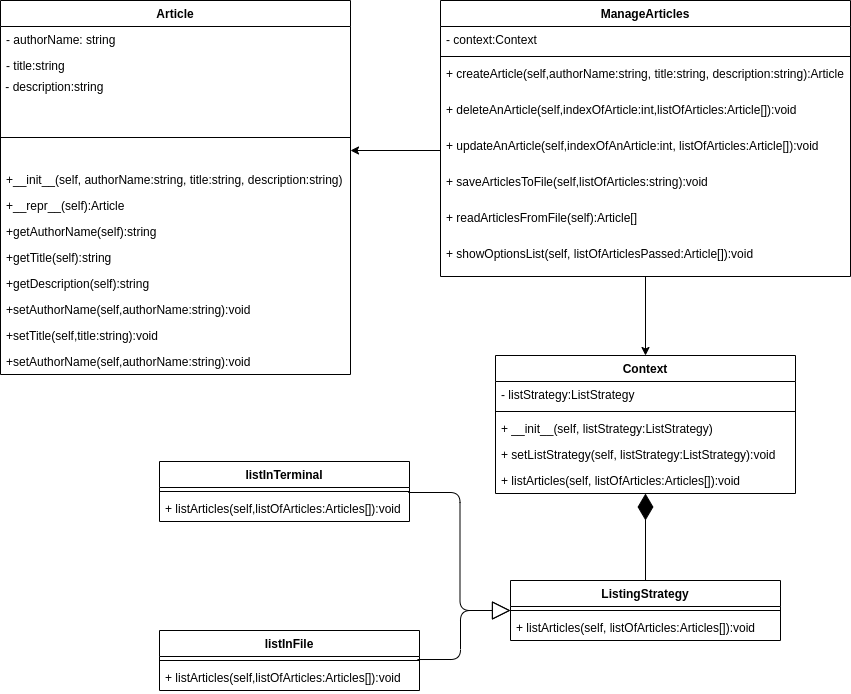

The diagram above was exported from draw.io. Its source (the exported page's mxGraphModel, read from the mxfile embedded in the PNG):
<mxGraphModel dx="801" dy="462" grid="1" gridSize="10" guides="1" tooltips="1" connect="1" arrows="1" fold="1" page="1" pageScale="1" pageWidth="827" pageHeight="1169" math="0" shadow="0">
  <root>
    <mxCell id="WIyWlLk6GJQsqaUBKTNV-0" />
    <mxCell id="WIyWlLk6GJQsqaUBKTNV-1" parent="WIyWlLk6GJQsqaUBKTNV-0" />
    <mxCell id="2" value="&lt;br style=&quot;padding: 0px ; margin: 0px&quot;&gt;" style="text;html=1;align=center;verticalAlign=middle;resizable=0;points=[];autosize=1;fontColor=#000000;" vertex="1" parent="WIyWlLk6GJQsqaUBKTNV-1">
      <mxGeometry x="220" y="600" width="20" height="20" as="geometry" />
    </mxCell>
    <mxCell id="FhrQxL-p6ruiwThlNCLo-7" value="Article" style="swimlane;fontStyle=1;align=center;verticalAlign=top;childLayout=stackLayout;horizontal=1;startSize=26;horizontalStack=0;resizeParent=1;resizeParentMax=0;resizeLast=0;collapsible=1;marginBottom=0;gradientColor=none;fontColor=#000000;" vertex="1" parent="WIyWlLk6GJQsqaUBKTNV-1">
      <mxGeometry x="140" y="210" width="350" height="374" as="geometry" />
    </mxCell>
    <mxCell id="FhrQxL-p6ruiwThlNCLo-8" value="- authorName: string&#10;" style="text;strokeColor=none;fillColor=none;align=left;verticalAlign=top;spacingLeft=4;spacingRight=4;overflow=hidden;rotatable=0;points=[[0,0.5],[1,0.5]];portConstraint=eastwest;" vertex="1" parent="FhrQxL-p6ruiwThlNCLo-7">
      <mxGeometry y="26" width="350" height="26" as="geometry" />
    </mxCell>
    <mxCell id="FhrQxL-p6ruiwThlNCLo-12" value="- title:string" style="text;strokeColor=none;fillColor=none;align=left;verticalAlign=top;spacingLeft=4;spacingRight=4;overflow=hidden;rotatable=0;points=[[0,0.5],[1,0.5]];portConstraint=eastwest;" vertex="1" parent="FhrQxL-p6ruiwThlNCLo-7">
      <mxGeometry y="52" width="350" height="26" as="geometry" />
    </mxCell>
    <mxCell id="FhrQxL-p6ruiwThlNCLo-15" value="&amp;nbsp;- description:string&lt;div style=&quot;padding: 0px ; margin: 0px&quot;&gt;&lt;br style=&quot;padding: 0px ; margin: 0px&quot;&gt;&lt;/div&gt;" style="text;html=1;align=left;verticalAlign=middle;resizable=0;points=[];autosize=1;fontColor=#000000;labelPosition=center;verticalLabelPosition=middle;" vertex="1" parent="FhrQxL-p6ruiwThlNCLo-7">
      <mxGeometry y="78" width="350" height="30" as="geometry" />
    </mxCell>
    <mxCell id="FhrQxL-p6ruiwThlNCLo-9" value="" style="line;strokeWidth=1;fillColor=none;align=left;verticalAlign=middle;spacingTop=-1;spacingLeft=3;spacingRight=3;rotatable=0;labelPosition=right;points=[];portConstraint=eastwest;" vertex="1" parent="FhrQxL-p6ruiwThlNCLo-7">
      <mxGeometry y="108" width="350" height="58" as="geometry" />
    </mxCell>
    <mxCell id="FhrQxL-p6ruiwThlNCLo-10" value="+__init__(self, authorName:string, title:string, description:string)" style="text;strokeColor=none;fillColor=none;align=left;verticalAlign=top;spacingLeft=4;spacingRight=4;overflow=hidden;rotatable=0;points=[[0,0.5],[1,0.5]];portConstraint=eastwest;" vertex="1" parent="FhrQxL-p6ruiwThlNCLo-7">
      <mxGeometry y="166" width="350" height="26" as="geometry" />
    </mxCell>
    <mxCell id="FhrQxL-p6ruiwThlNCLo-11" value="+__repr__(self):Article" style="text;strokeColor=none;fillColor=none;align=left;verticalAlign=top;spacingLeft=4;spacingRight=4;overflow=hidden;rotatable=0;points=[[0,0.5],[1,0.5]];portConstraint=eastwest;" vertex="1" parent="FhrQxL-p6ruiwThlNCLo-7">
      <mxGeometry y="192" width="350" height="26" as="geometry" />
    </mxCell>
    <mxCell id="FhrQxL-p6ruiwThlNCLo-21" value="+getAuthorName(self):string" style="text;strokeColor=none;fillColor=none;align=left;verticalAlign=top;spacingLeft=4;spacingRight=4;overflow=hidden;rotatable=0;points=[[0,0.5],[1,0.5]];portConstraint=eastwest;" vertex="1" parent="FhrQxL-p6ruiwThlNCLo-7">
      <mxGeometry y="218" width="350" height="26" as="geometry" />
    </mxCell>
    <mxCell id="FhrQxL-p6ruiwThlNCLo-22" value="+getTitle(self):string" style="text;strokeColor=none;fillColor=none;align=left;verticalAlign=top;spacingLeft=4;spacingRight=4;overflow=hidden;rotatable=0;points=[[0,0.5],[1,0.5]];portConstraint=eastwest;" vertex="1" parent="FhrQxL-p6ruiwThlNCLo-7">
      <mxGeometry y="244" width="350" height="26" as="geometry" />
    </mxCell>
    <mxCell id="FhrQxL-p6ruiwThlNCLo-23" value="+getDescription(self):string" style="text;strokeColor=none;fillColor=none;align=left;verticalAlign=top;spacingLeft=4;spacingRight=4;overflow=hidden;rotatable=0;points=[[0,0.5],[1,0.5]];portConstraint=eastwest;" vertex="1" parent="FhrQxL-p6ruiwThlNCLo-7">
      <mxGeometry y="270" width="350" height="26" as="geometry" />
    </mxCell>
    <mxCell id="FhrQxL-p6ruiwThlNCLo-25" value="+setAuthorName(self,authorName:string):void" style="text;strokeColor=none;fillColor=none;align=left;verticalAlign=top;spacingLeft=4;spacingRight=4;overflow=hidden;rotatable=0;points=[[0,0.5],[1,0.5]];portConstraint=eastwest;" vertex="1" parent="FhrQxL-p6ruiwThlNCLo-7">
      <mxGeometry y="296" width="350" height="26" as="geometry" />
    </mxCell>
    <mxCell id="FhrQxL-p6ruiwThlNCLo-24" value="+setTitle(self,title:string):void" style="text;strokeColor=none;fillColor=none;align=left;verticalAlign=top;spacingLeft=4;spacingRight=4;overflow=hidden;rotatable=0;points=[[0,0.5],[1,0.5]];portConstraint=eastwest;" vertex="1" parent="FhrQxL-p6ruiwThlNCLo-7">
      <mxGeometry y="322" width="350" height="26" as="geometry" />
    </mxCell>
    <mxCell id="FhrQxL-p6ruiwThlNCLo-26" value="+setAuthorName(self,authorName:string):void" style="text;strokeColor=none;fillColor=none;align=left;verticalAlign=top;spacingLeft=4;spacingRight=4;overflow=hidden;rotatable=0;points=[[0,0.5],[1,0.5]];portConstraint=eastwest;" vertex="1" parent="FhrQxL-p6ruiwThlNCLo-7">
      <mxGeometry y="348" width="350" height="26" as="geometry" />
    </mxCell>
    <mxCell id="FhrQxL-p6ruiwThlNCLo-33" style="edgeStyle=orthogonalEdgeStyle;rounded=0;orthogonalLoop=1;jettySize=auto;html=1;exitX=0;exitY=0.5;exitDx=0;exitDy=0;fontColor=#000000;" edge="1" parent="WIyWlLk6GJQsqaUBKTNV-1" source="FhrQxL-p6ruiwThlNCLo-29">
      <mxGeometry relative="1" as="geometry">
        <mxPoint x="490" y="360" as="targetPoint" />
      </mxGeometry>
    </mxCell>
    <mxCell id="FhrQxL-p6ruiwThlNCLo-34" value="Context" style="swimlane;fontStyle=1;align=center;verticalAlign=top;childLayout=stackLayout;horizontal=1;startSize=26;horizontalStack=0;resizeParent=1;resizeParentMax=0;resizeLast=0;collapsible=1;marginBottom=0;gradientColor=none;fontColor=#000000;" vertex="1" parent="WIyWlLk6GJQsqaUBKTNV-1">
      <mxGeometry x="635" y="565" width="300" height="138" as="geometry" />
    </mxCell>
    <mxCell id="FhrQxL-p6ruiwThlNCLo-35" value="- listStrategy:ListStrategy" style="text;strokeColor=none;fillColor=none;align=left;verticalAlign=top;spacingLeft=4;spacingRight=4;overflow=hidden;rotatable=0;points=[[0,0.5],[1,0.5]];portConstraint=eastwest;" vertex="1" parent="FhrQxL-p6ruiwThlNCLo-34">
      <mxGeometry y="26" width="300" height="26" as="geometry" />
    </mxCell>
    <mxCell id="FhrQxL-p6ruiwThlNCLo-36" value="" style="line;strokeWidth=1;fillColor=none;align=left;verticalAlign=middle;spacingTop=-1;spacingLeft=3;spacingRight=3;rotatable=0;labelPosition=right;points=[];portConstraint=eastwest;" vertex="1" parent="FhrQxL-p6ruiwThlNCLo-34">
      <mxGeometry y="52" width="300" height="8" as="geometry" />
    </mxCell>
    <mxCell id="FhrQxL-p6ruiwThlNCLo-37" value="+ __init__(self, listStrategy:ListStrategy)" style="text;strokeColor=none;fillColor=none;align=left;verticalAlign=top;spacingLeft=4;spacingRight=4;overflow=hidden;rotatable=0;points=[[0,0.5],[1,0.5]];portConstraint=eastwest;" vertex="1" parent="FhrQxL-p6ruiwThlNCLo-34">
      <mxGeometry y="60" width="300" height="26" as="geometry" />
    </mxCell>
    <mxCell id="FhrQxL-p6ruiwThlNCLo-38" value="+ setListStrategy(self, listStrategy:ListStrategy):void" style="text;strokeColor=none;fillColor=none;align=left;verticalAlign=top;spacingLeft=4;spacingRight=4;overflow=hidden;rotatable=0;points=[[0,0.5],[1,0.5]];portConstraint=eastwest;" vertex="1" parent="FhrQxL-p6ruiwThlNCLo-34">
      <mxGeometry y="86" width="300" height="26" as="geometry" />
    </mxCell>
    <mxCell id="FhrQxL-p6ruiwThlNCLo-40" value="+ listArticles(self, listOfArticles:Articles[]):void" style="text;strokeColor=none;fillColor=none;align=left;verticalAlign=top;spacingLeft=4;spacingRight=4;overflow=hidden;rotatable=0;points=[[0,0.5],[1,0.5]];portConstraint=eastwest;" vertex="1" parent="FhrQxL-p6ruiwThlNCLo-34">
      <mxGeometry y="112" width="300" height="26" as="geometry" />
    </mxCell>
    <mxCell id="FhrQxL-p6ruiwThlNCLo-42" value="" style="endArrow=classic;html=1;fontColor=#000000;entryX=0.5;entryY=0;entryDx=0;entryDy=0;" edge="1" parent="WIyWlLk6GJQsqaUBKTNV-1" source="FhrQxL-p6ruiwThlNCLo-32" target="FhrQxL-p6ruiwThlNCLo-34">
      <mxGeometry width="50" height="50" relative="1" as="geometry">
        <mxPoint x="775" y="490" as="sourcePoint" />
        <mxPoint x="700" y="520" as="targetPoint" />
      </mxGeometry>
    </mxCell>
    <mxCell id="FhrQxL-p6ruiwThlNCLo-17" value="ManageArticles" style="swimlane;fontStyle=1;align=center;verticalAlign=top;childLayout=stackLayout;horizontal=1;startSize=26;horizontalStack=0;resizeParent=1;resizeParentMax=0;resizeLast=0;collapsible=1;marginBottom=0;gradientColor=none;fontColor=#000000;" vertex="1" parent="WIyWlLk6GJQsqaUBKTNV-1">
      <mxGeometry x="580" y="210" width="410" height="276" as="geometry" />
    </mxCell>
    <mxCell id="FhrQxL-p6ruiwThlNCLo-18" value="- context:Context" style="text;strokeColor=none;fillColor=none;align=left;verticalAlign=top;spacingLeft=4;spacingRight=4;overflow=hidden;rotatable=0;points=[[0,0.5],[1,0.5]];portConstraint=eastwest;" vertex="1" parent="FhrQxL-p6ruiwThlNCLo-17">
      <mxGeometry y="26" width="410" height="26" as="geometry" />
    </mxCell>
    <mxCell id="FhrQxL-p6ruiwThlNCLo-19" value="" style="line;strokeWidth=1;fillColor=none;align=left;verticalAlign=middle;spacingTop=-1;spacingLeft=3;spacingRight=3;rotatable=0;labelPosition=right;points=[];portConstraint=eastwest;" vertex="1" parent="FhrQxL-p6ruiwThlNCLo-17">
      <mxGeometry y="52" width="410" height="8" as="geometry" />
    </mxCell>
    <mxCell id="FhrQxL-p6ruiwThlNCLo-20" value="+ createArticle(self,authorName:string, title:string, description:string):Article" style="text;strokeColor=none;fillColor=none;align=left;verticalAlign=top;spacingLeft=4;spacingRight=4;overflow=hidden;rotatable=0;points=[[0,0.5],[1,0.5]];portConstraint=eastwest;" vertex="1" parent="FhrQxL-p6ruiwThlNCLo-17">
      <mxGeometry y="60" width="410" height="36" as="geometry" />
    </mxCell>
    <mxCell id="FhrQxL-p6ruiwThlNCLo-28" value="+ deleteAnArticle(self,indexOfArticle:int,listOfArticles:Article[]):void" style="text;strokeColor=none;fillColor=none;align=left;verticalAlign=top;spacingLeft=4;spacingRight=4;overflow=hidden;rotatable=0;points=[[0,0.5],[1,0.5]];portConstraint=eastwest;" vertex="1" parent="FhrQxL-p6ruiwThlNCLo-17">
      <mxGeometry y="96" width="410" height="36" as="geometry" />
    </mxCell>
    <mxCell id="FhrQxL-p6ruiwThlNCLo-29" value="+ updateAnArticle(self,indexOfAnArticle:int, listOfArticles:Article[]):void" style="text;strokeColor=none;fillColor=none;align=left;verticalAlign=top;spacingLeft=4;spacingRight=4;overflow=hidden;rotatable=0;points=[[0,0.5],[1,0.5]];portConstraint=eastwest;" vertex="1" parent="FhrQxL-p6ruiwThlNCLo-17">
      <mxGeometry y="132" width="410" height="36" as="geometry" />
    </mxCell>
    <mxCell id="FhrQxL-p6ruiwThlNCLo-30" value="+ saveArticlesToFile(self,listOfArticles:string):void" style="text;strokeColor=none;fillColor=none;align=left;verticalAlign=top;spacingLeft=4;spacingRight=4;overflow=hidden;rotatable=0;points=[[0,0.5],[1,0.5]];portConstraint=eastwest;" vertex="1" parent="FhrQxL-p6ruiwThlNCLo-17">
      <mxGeometry y="168" width="410" height="36" as="geometry" />
    </mxCell>
    <mxCell id="FhrQxL-p6ruiwThlNCLo-31" value="+ readArticlesFromFile(self):Article[]" style="text;strokeColor=none;fillColor=none;align=left;verticalAlign=top;spacingLeft=4;spacingRight=4;overflow=hidden;rotatable=0;points=[[0,0.5],[1,0.5]];portConstraint=eastwest;" vertex="1" parent="FhrQxL-p6ruiwThlNCLo-17">
      <mxGeometry y="204" width="410" height="36" as="geometry" />
    </mxCell>
    <mxCell id="FhrQxL-p6ruiwThlNCLo-32" value="+ showOptionsList(self, listOfArticlesPassed:Article[]):void" style="text;strokeColor=none;fillColor=none;align=left;verticalAlign=top;spacingLeft=4;spacingRight=4;overflow=hidden;rotatable=0;points=[[0,0.5],[1,0.5]];portConstraint=eastwest;" vertex="1" parent="FhrQxL-p6ruiwThlNCLo-17">
      <mxGeometry y="240" width="410" height="36" as="geometry" />
    </mxCell>
    <mxCell id="FhrQxL-p6ruiwThlNCLo-50" value="" style="endArrow=diamondThin;endFill=1;endSize=24;html=1;fontColor=#000000;exitX=0.5;exitY=0;exitDx=0;exitDy=0;" edge="1" parent="WIyWlLk6GJQsqaUBKTNV-1" source="FhrQxL-p6ruiwThlNCLo-43" target="FhrQxL-p6ruiwThlNCLo-40">
      <mxGeometry width="160" relative="1" as="geometry">
        <mxPoint x="787" y="810" as="sourcePoint" />
        <mxPoint x="788" y="706" as="targetPoint" />
      </mxGeometry>
    </mxCell>
    <mxCell id="FhrQxL-p6ruiwThlNCLo-43" value="ListingStrategy" style="swimlane;fontStyle=1;align=center;verticalAlign=top;childLayout=stackLayout;horizontal=1;startSize=26;horizontalStack=0;resizeParent=1;resizeParentMax=0;resizeLast=0;collapsible=1;marginBottom=0;gradientColor=none;fontColor=#000000;" vertex="1" parent="WIyWlLk6GJQsqaUBKTNV-1">
      <mxGeometry x="650" y="790" width="270" height="60" as="geometry" />
    </mxCell>
    <mxCell id="FhrQxL-p6ruiwThlNCLo-45" value="" style="line;strokeWidth=1;fillColor=none;align=left;verticalAlign=middle;spacingTop=-1;spacingLeft=3;spacingRight=3;rotatable=0;labelPosition=right;points=[];portConstraint=eastwest;" vertex="1" parent="FhrQxL-p6ruiwThlNCLo-43">
      <mxGeometry y="26" width="270" height="8" as="geometry" />
    </mxCell>
    <mxCell id="FhrQxL-p6ruiwThlNCLo-46" value="+ listArticles(self, listOfArticles:Articles[]):void" style="text;strokeColor=none;fillColor=none;align=left;verticalAlign=top;spacingLeft=4;spacingRight=4;overflow=hidden;rotatable=0;points=[[0,0.5],[1,0.5]];portConstraint=eastwest;" vertex="1" parent="FhrQxL-p6ruiwThlNCLo-43">
      <mxGeometry y="34" width="270" height="26" as="geometry" />
    </mxCell>
    <mxCell id="FhrQxL-p6ruiwThlNCLo-51" value="listInTerminal" style="swimlane;fontStyle=1;align=center;verticalAlign=top;childLayout=stackLayout;horizontal=1;startSize=26;horizontalStack=0;resizeParent=1;resizeParentMax=0;resizeLast=0;collapsible=1;marginBottom=0;gradientColor=none;fontColor=#000000;" vertex="1" parent="WIyWlLk6GJQsqaUBKTNV-1">
      <mxGeometry x="299" y="671" width="250" height="60" as="geometry" />
    </mxCell>
    <mxCell id="FhrQxL-p6ruiwThlNCLo-53" value="" style="line;strokeWidth=1;fillColor=none;align=left;verticalAlign=middle;spacingTop=-1;spacingLeft=3;spacingRight=3;rotatable=0;labelPosition=right;points=[];portConstraint=eastwest;" vertex="1" parent="FhrQxL-p6ruiwThlNCLo-51">
      <mxGeometry y="26" width="250" height="8" as="geometry" />
    </mxCell>
    <mxCell id="FhrQxL-p6ruiwThlNCLo-54" value="+ listArticles(self,listOfArticles:Articles[]):void&#10;&#10;" style="text;strokeColor=none;fillColor=none;align=left;verticalAlign=top;spacingLeft=4;spacingRight=4;overflow=hidden;rotatable=0;points=[[0,0.5],[1,0.5]];portConstraint=eastwest;" vertex="1" parent="FhrQxL-p6ruiwThlNCLo-51">
      <mxGeometry y="34" width="250" height="26" as="geometry" />
    </mxCell>
    <mxCell id="FhrQxL-p6ruiwThlNCLo-59" value="" style="endArrow=block;endSize=16;endFill=0;html=1;fontColor=#000000;entryX=0;entryY=0.5;entryDx=0;entryDy=0;exitX=0.995;exitY=0.625;exitDx=0;exitDy=0;edgeStyle=orthogonalEdgeStyle;exitPerimeter=0;" edge="1" parent="WIyWlLk6GJQsqaUBKTNV-1" source="FhrQxL-p6ruiwThlNCLo-53" target="FhrQxL-p6ruiwThlNCLo-43">
      <mxGeometry width="160" relative="1" as="geometry">
        <mxPoint x="480" y="709" as="sourcePoint" />
        <mxPoint x="610" y="780" as="targetPoint" />
      </mxGeometry>
    </mxCell>
    <mxCell id="FhrQxL-p6ruiwThlNCLo-60" value="" style="endArrow=block;endSize=16;endFill=0;html=1;fontColor=#000000;edgeStyle=orthogonalEdgeStyle;exitX=0.992;exitY=-0.192;exitDx=0;exitDy=0;exitPerimeter=0;" edge="1" parent="WIyWlLk6GJQsqaUBKTNV-1" source="FhrQxL-p6ruiwThlNCLo-58">
      <mxGeometry width="160" relative="1" as="geometry">
        <mxPoint x="640" y="930" as="sourcePoint" />
        <mxPoint x="650" y="820" as="targetPoint" />
        <Array as="points">
          <mxPoint x="600" y="869" />
          <mxPoint x="600" y="820" />
        </Array>
      </mxGeometry>
    </mxCell>
    <mxCell id="FhrQxL-p6ruiwThlNCLo-55" value="listInFile" style="swimlane;fontStyle=1;align=center;verticalAlign=top;childLayout=stackLayout;horizontal=1;startSize=26;horizontalStack=0;resizeParent=1;resizeParentMax=0;resizeLast=0;collapsible=1;marginBottom=0;gradientColor=none;fontColor=#000000;" vertex="1" parent="WIyWlLk6GJQsqaUBKTNV-1">
      <mxGeometry x="299" y="840" width="260" height="60" as="geometry" />
    </mxCell>
    <mxCell id="FhrQxL-p6ruiwThlNCLo-57" value="" style="line;strokeWidth=1;fillColor=none;align=left;verticalAlign=middle;spacingTop=-1;spacingLeft=3;spacingRight=3;rotatable=0;labelPosition=right;points=[];portConstraint=eastwest;" vertex="1" parent="FhrQxL-p6ruiwThlNCLo-55">
      <mxGeometry y="26" width="260" height="8" as="geometry" />
    </mxCell>
    <mxCell id="FhrQxL-p6ruiwThlNCLo-58" value="+ listArticles(self,listOfArticles:Articles[]):void" style="text;strokeColor=none;fillColor=none;align=left;verticalAlign=top;spacingLeft=4;spacingRight=4;overflow=hidden;rotatable=0;points=[[0,0.5],[1,0.5]];portConstraint=eastwest;" vertex="1" parent="FhrQxL-p6ruiwThlNCLo-55">
      <mxGeometry y="34" width="260" height="26" as="geometry" />
    </mxCell>
  </root>
</mxGraphModel>